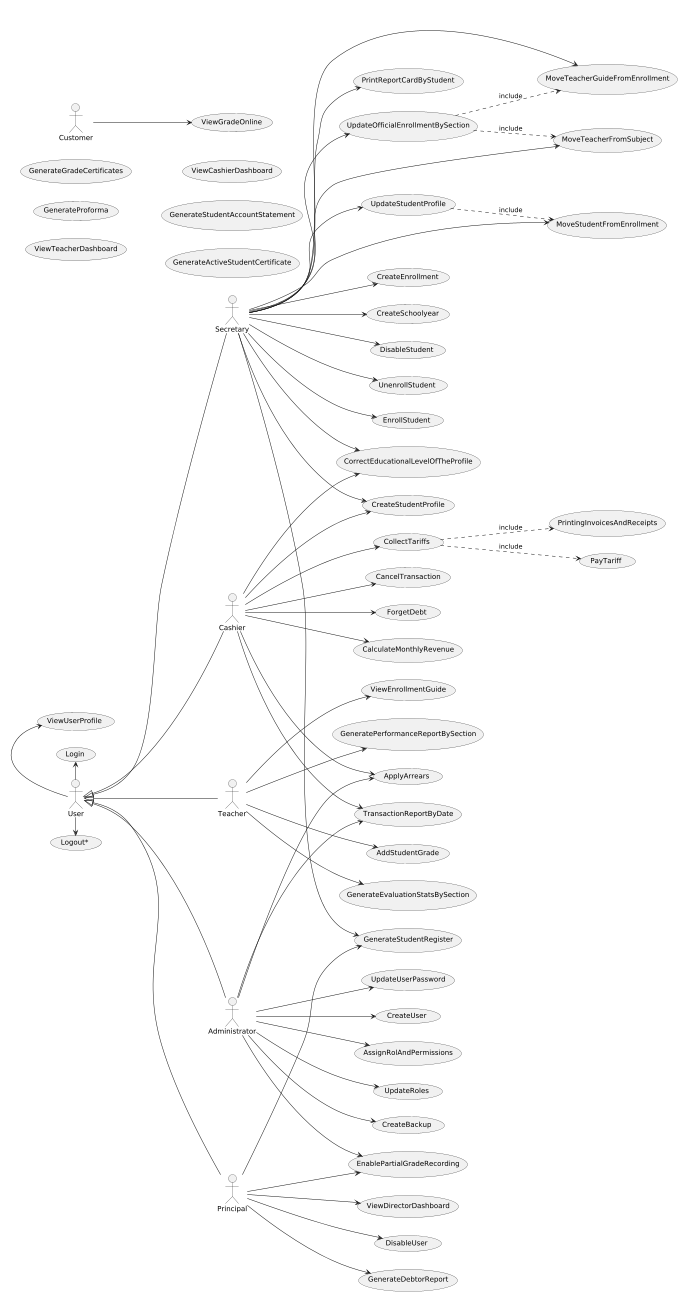

The diagram above was rendered by PlantUML. Its source (embedded in the PNG):
@startuml
left to right direction


'Iteration 1
actor User
actor Secretary
actor Cashier

User <|-- Secretary
User <|-- Cashier

usecase EnrollStudent
usecase CU05 as "UpdateOfficialEnrollmentBySection"
usecase PrintingInvoicesAndReceipts
usecase PrintReportCardByStudent
usecase CU21 as "MoveTeacherGuideFromEnrollment"
usecase CU03 as "CollectTariffs"

Secretary --> EnrollStudent
Secretary --> CU05
Secretary --> PrintReportCardByStudent
Secretary --> CU21

Cashier --> CU03

CU03 ..> PrintingInvoicesAndReceipts: include

'Iteration 2
actor Customer
actor Teacher

User <|-- Teacher

usecase CU60 as "PayTariff"
usecase CU11 as "AddStudentGrade"
usecase CU02 as "CreateStudentProfile"
usecase CU69 as "Login"
usecase "Logout*"

User -left-> CU69
User -right-> "Logout*"

Secretary --> CU02

Cashier --> CU02

Teacher --> CU11

CU03 ..> CU60 : include


'Iteration 3
actor Administrator

User <|-- Administrator

usecase CU15 as "ViewGradeOnline"
usecase CU16 as "UpdateStudentProfile"
usecase CU22 as "MoveTeacherFromSubject"
usecase CU23 as "MoveStudentFromEnrollment"
usecase CU73 as "CancelTransaction"
usecase CU75 as "TransactionReportByDate"


Customer --> CU15

Secretary --> CU16
Secretary --> CU22
Secretary --> CU23

Cashier --> CU73
Cashier --> CU75

Administrator --> CU75


CU16 ..> CU23 : include


'Iteration 4
actor Principal

User <|-- Principal

usecase CU07 as "GenerateDebtorReport"
usecase CU20 as "CreateEnrollment"
usecase CU46 as "CreateUser"
usecase CU51 as "ViewUserProfile"
usecase CU61 as "EnablePartialGradeRecording"
usecase CU71 as "AssignRolAndPermissions"
usecase CU77 as "CorrectEducationalLevelOfTheProfile"
usecase CU78 as "ForgetDebt"

Principal --> CU07
Principal --> CU61

Secretary --> CU20
Secretary --> CU77

Administrator --> CU46
Administrator --> CU61
Administrator --> CU71

Cashier --> CU77
Cashier --> CU78

User -left-> CU51

CU05 ..> CU21 : include
CU05 ..> CU22 : include

'Iteration 5
usecase CU57 as "ViewDirectorDashboard"
usecase CU72 as "UpdateRoles"
usecase CU79 as "CreateSchoolyear"
usecase CU80 as "CreateBackup"
usecase CU81 as "ViewEnrollmentGuide"
usecase CU82 as "GenerateStudentRegister"
usecase CU83 as "UpdateUserPassword"
usecase CU85 as "ApplyArrears"

Principal --> CU57
Principal --> CU82

Administrator --> CU72
Administrator --> CU80
Administrator --> CU83
Administrator --> CU85

Secretary --> CU79
Secretary --> CU82

Teacher --> CU81

Cashier --> CU85


'Iteration 6
usecase CU10 as "GenerateGradeCertificates"
usecase CU18 as "DisableStudent"
usecase CU26 as "UnenrollStudent"
usecase CU31 as "GenerateEvaluationStatsBySection"
usecase CU32 as "GeneratePerformanceReportBySection"
usecase CU50 as "DisableUser"
usecase CU74 as "GenerateProforma"
usecase CU87 as "CalculateMonthlyRevenue"
usecase CU89 as "ViewTeacherDashboard"
usecase CU90 as "ViewCashierDashboard"
usecase CU91 as "GenerateStudentAccountStatement"
usecase CU92 as "GenerateActiveStudentCertificate"

Principal --> CU50
Secretary --> CU18
Secretary --> CU26
Cashier --> CU87
Teacher --> CU31
Teacher --> CU32

@enduml